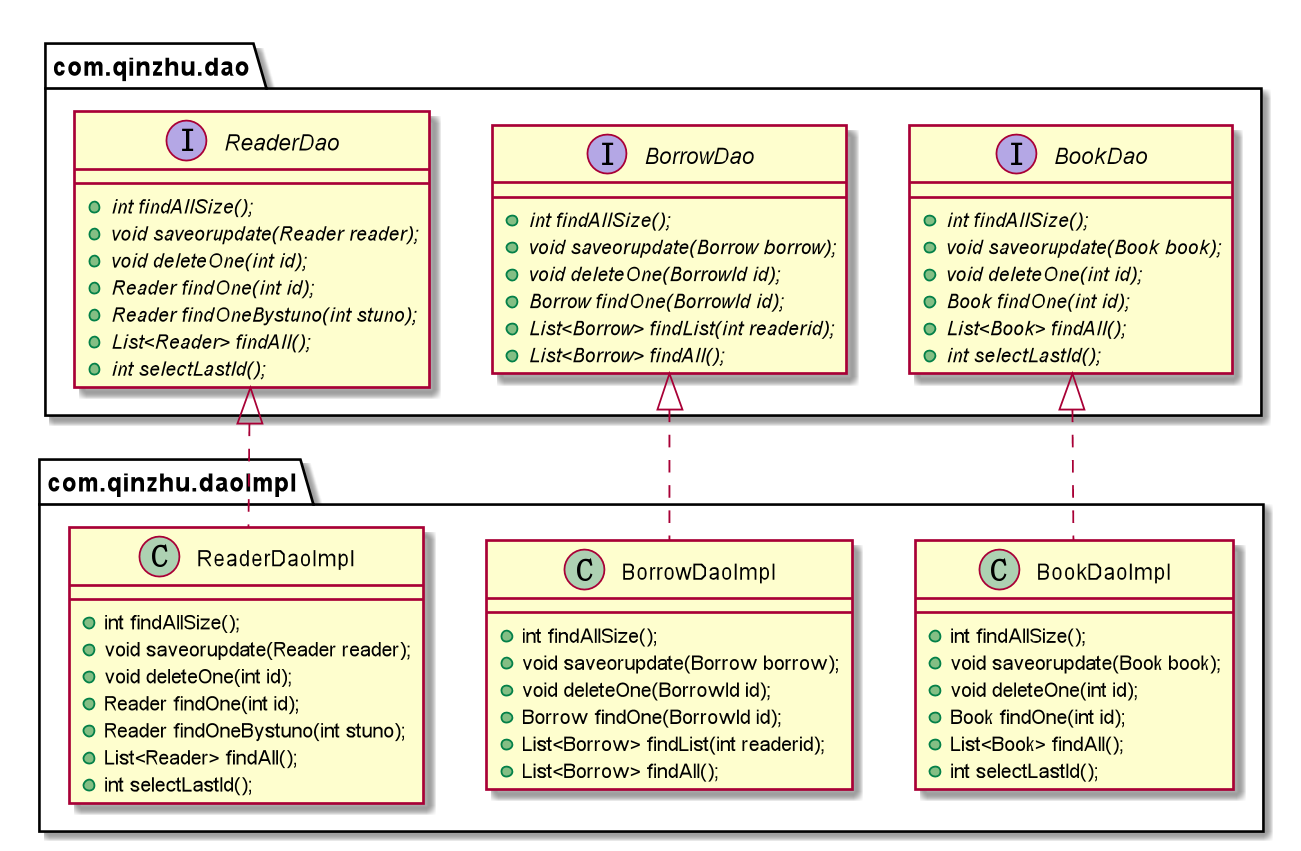

The diagram above was rendered by PlantUML. Its source (embedded in the PNG):
@startuml
package com.qinzhu.dao <<Folder>> {
  interface BookDao{
  	+{abstract} int findAllSize();
    +{abstract} void saveorupdate(Book book);
    +{abstract} void deleteOne(int id);
    +{abstract} Book findOne(int id);
    +{abstract} List<Book> findAll();
    +{abstract} int selectLastId();
  }
  interface BorrowDao{
  	+{abstract} int findAllSize();
  	+{abstract} void saveorupdate(Borrow borrow);
  	+{abstract} void deleteOne(BorrowId id);
  	+{abstract} Borrow findOne(BorrowId id);
  	+{abstract} List<Borrow> findList(int readerid);
  	+{abstract} List<Borrow> findAll();
  }
  interface ReaderDao{
  	+{abstract}  int findAllSize();
  	+{abstract}  void saveorupdate(Reader reader);
  	+{abstract} void deleteOne(int id);
  	+{abstract} Reader findOne(int id);
  	+{abstract} Reader findOneBystuno(int stuno);
  	+{abstract} List<Reader> findAll();
  	+{abstract} int selectLastId();
  }
}
package com.qinzhu.daoImpl <<Folder>> {
    BookDao <|.. BookDaoImpl
    BorrowDao <|.. BorrowDaoImpl
    ReaderDao <|.. ReaderDaoImpl
    class BookDaoImpl{
      	+ int findAllSize();
        + void saveorupdate(Book book);
        + void deleteOne(int id);
        + Book findOne(int id);
        + List<Book> findAll();
        + int selectLastId();
    }
    class BorrowDaoImpl{
      	+ int findAllSize();
      	+ void saveorupdate(Borrow borrow);
      	+ void deleteOne(BorrowId id);
      	+ Borrow findOne(BorrowId id);
      	+ List<Borrow> findList(int readerid);
      	+ List<Borrow> findAll();
    }
    class ReaderDaoImpl{
      	+  int findAllSize();
      	+  void saveorupdate(Reader reader);
      	+ void deleteOne(int id);
      	+ Reader findOne(int id);
      	+ Reader findOneBystuno(int stuno);
      	+ List<Reader> findAll();
      	+ int selectLastId();
    }
}

@enduml